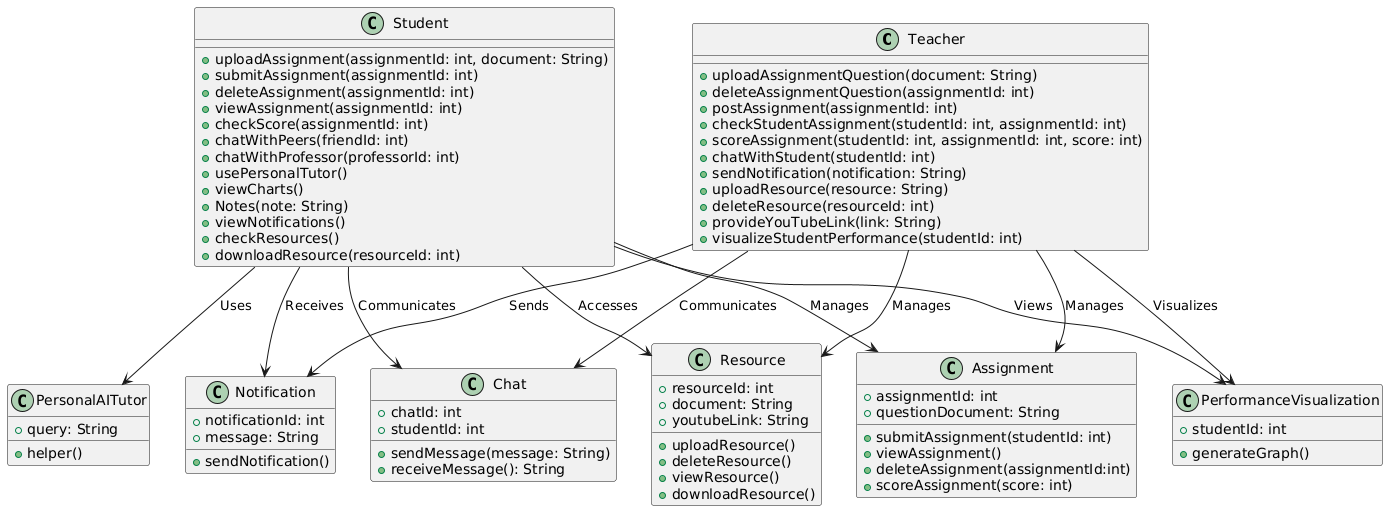

The diagram above was rendered by PlantUML. Its source (embedded in the PNG):
@startuml
class Teacher {
    +uploadAssignmentQuestion(document: String)
    +deleteAssignmentQuestion(assignmentId: int)
    +postAssignment(assignmentId: int)
    +checkStudentAssignment(studentId: int, assignmentId: int)
    +scoreAssignment(studentId: int, assignmentId: int, score: int)
    +chatWithStudent(studentId: int)
    +sendNotification(notification: String)
    +uploadResource(resource: String)
    +deleteResource(resourceId: int)
    +provideYouTubeLink(link: String)
    +visualizeStudentPerformance(studentId: int)
}

class Student {
    +uploadAssignment(assignmentId: int, document: String)
    +submitAssignment(assignmentId: int)
    +deleteAssignment(assignmentId: int)
    +viewAssignment(assignmentId: int)
    +checkScore(assignmentId: int)
    +chatWithPeers(friendId: int)
    +chatWithProfessor(professorId: int)
    +usePersonalTutor()
    +viewCharts()
    +Notes(note: String)
    +viewNotifications()
    +checkResources()
    +downloadResource(resourceId: int)
}

class Assignment {
    +assignmentId: int
    +questionDocument: String
    +submitAssignment(studentId: int)
    +viewAssignment()
    +deleteAssignment(assignmentId:int)
    +scoreAssignment(score: int)
}

class Chat {
    +chatId: int
    +studentId: int
    +sendMessage(message: String)
    +receiveMessage(): String
}

class Notification {
    +notificationId: int
    +message: String
    +sendNotification()
}

class Resource {
    +resourceId: int
    +document: String
    +youtubeLink: String
    +uploadResource()
    +deleteResource()
    +viewResource()
    +downloadResource()
}

class PerformanceVisualization {
    +studentId: int
    +generateGraph()
    
}

class PersonalAITutor {
    +query: String
    +helper()
}

Teacher --> Assignment : Manages
Teacher --> Chat : Communicates
Teacher --> Notification : Sends
Teacher --> Resource : Manages
Teacher --> PerformanceVisualization : Visualizes

Student --> Assignment : Manages
Student --> Chat : Communicates
Student --> Notification : Receives
Student --> Resource : Accesses
Student --> PerformanceVisualization : Views
Student --> PersonalAITutor : Uses
@enduml